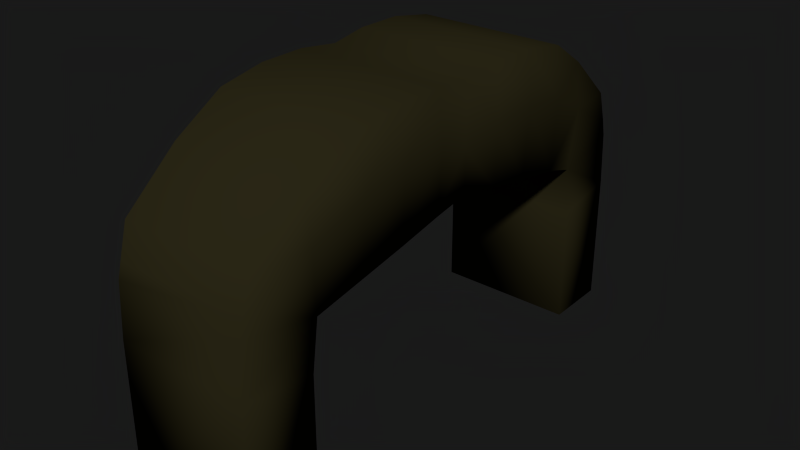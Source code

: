 # Source: beard3.blend  (saved by Blender 2.65.0; exported with 4.5.12 LTS)
import bpy
from mathutils import Matrix  # noqa: F401  (used for matrix-valued properties, if any)

bpy.ops.wm.read_factory_settings(use_empty=True)
scene = bpy.context.scene
scene.name = 'Scene'

# ---- collections
col_collection_1 = bpy.data.collections.new('Collection 1'); scene.collection.children.link(col_collection_1)

# ---- materials (node trees are filled in below, after node groups)
mat_material = bpy.data.materials.new('Material')
mat_material.alpha_threshold = 0.0
mat_material.use_transparent_shadow = False
mat_material.diffuse_color = (0.02365, 0.02039, 0.008146, 1.0)
mat_material.roughness = 0.5
mat_material.line_color = (0.0, 0.0, 0.0, 1.0)

# ---- material node trees

# ---- world
world_world = bpy.data.worlds.new('World'); scene.world = world_world
world_world.color = (0.01002, 0.01002, 0.01002)
world_world.use_sun_shadow = False
world_world.sun_shadow_jitter_overblur = 0.0
world_world.cycles.sampling_method = 'MANUAL'
world_world.cycles.sample_map_resolution = 256
world_world.light_settings.ao_factor = 0.3909

# ---- meshes
me_cube_021 = bpy.data.meshes.new('Cube.021')
me_cube_021.from_pydata([(-1.079, -1.953, -1.065), (1.14, -1.953, -1.065), (-1.079, -1.953, 0.746), (1.14, -1.953, 0.746), (-1.079, -0.5786, 0.8773), (-1.079, -0.5786, -0.7986), (1.14, -0.5786, 0.8773), (1.14, -0.5786, -0.7986), (1.025, -2.703, 0.2941), (-1.079, -2.703, 0.2941), (1.025, -2.606, -1.307), (-1.079, -2.606, -1.307), (-1.079, -3.708, -1.123), (0.9637, -3.708, -1.123), (-1.079, -3.517, -0.4064), (0.9637, -3.517, -0.4064), (-1.079, -1.266, -0.9387), (1.14, -1.266, 0.872), (-1.079, -1.266, 0.872), (1.14, -1.266, -0.9387), (-1.079, -3.65, -0.8964), (1.198, -1.953, 0.01462), (1.198, -0.5786, 0.0799), (1.084, -2.703, -0.3853), (0.9637, -3.65, -0.8676), (1.198, -1.266, 0.1103), (1.025, -2.703, -3.806), (-1.079, -2.703, -3.806), (-1.079, -3.755, -3.864), (0.9637, -3.755, -3.864), (-1.079, -3.755, -1.926), (0.9637, -3.755, -1.926), (-1.079, -2.703, -2.04), (1.025, -2.703, -2.04), (-1.079, 1.953, -1.065), (-1.079, 0.03902, -0.7545), (1.079, 0.03902, -0.7545), (1.14, 1.953, -1.065), (-1.079, 1.953, 0.746), (-1.079, 0.03902, 0.7896), (1.079, 0.03902, 0.7896), (1.14, 1.953, 0.746), (-1.079, 0.5786, 0.8773), (-1.079, 0.5786, -0.7986), (1.14, 0.5786, 0.8773), (1.14, 0.5786, -0.7986), (1.025, 2.703, 0.2941), (-1.079, 2.703, 0.2941), (1.025, 2.606, -1.307), (-1.079, 2.606, -1.307), (-1.079, 3.708, -1.123), (0.9637, 3.708, -1.123), (-1.079, 3.517, -0.4064), (0.9637, 3.517, -0.4064), (-1.079, 1.266, -0.9387), (1.14, 1.266, 0.872), (-1.079, 1.266, 0.872), (1.14, 1.266, -0.9387), (-1.079, 3.65, -0.8964), (1.079, 0.03902, -0.116), (1.198, 1.953, 0.01462), (1.198, 0.5786, 0.0799), (1.084, 2.703, -0.3853), (0.9637, 3.65, -0.8676), (1.198, 1.266, 0.1103), (1.025, 2.703, -3.806), (-1.079, 2.703, -3.806), (-1.079, 3.755, -3.864), (0.9637, 3.755, -3.864), (-1.079, 3.755, -1.926), (0.9637, 3.755, -1.926), (-1.079, 2.703, -2.04), (1.025, 2.703, -2.04)], [], [(17, 3, 21, 25), (25, 21, 1, 19), (0, 1, 10, 11), (5, 35, 36, 7), (6, 40, 39, 4), (59, 22, 7, 36), (16, 5, 7, 19), (17, 6, 4, 18), (40, 6, 22, 59), (31, 30, 28, 29), (8, 9, 14, 15), (21, 3, 8, 23), (6, 17, 25, 22), (10, 23, 24, 13), (23, 8, 15, 24), (3, 2, 9, 8), (22, 25, 19, 7), (1, 21, 23, 10), (0, 16, 19, 1), (3, 17, 18, 2), (20, 24, 15, 14), (24, 20, 12, 13), (27, 26, 29, 28), (30, 32, 27, 28), (32, 33, 26, 27), (33, 31, 29, 26), (13, 12, 30, 31), (12, 11, 32, 30), (11, 10, 33, 32), (10, 13, 31, 33), (55, 64, 60, 41), (64, 57, 37, 60), (34, 49, 48, 37), (43, 45, 36, 35), (44, 42, 39, 40), (59, 36, 45, 61), (54, 57, 45, 43), (55, 56, 42, 44), (40, 59, 61, 44), (70, 68, 67, 69), (46, 53, 52, 47), (60, 62, 46, 41), (44, 61, 64, 55), (48, 51, 63, 62), (62, 63, 53, 46), (41, 46, 47, 38), (61, 45, 57, 64), (37, 48, 62, 60), (34, 37, 57, 54), (41, 38, 56, 55), (58, 52, 53, 63), (63, 51, 50, 58), (66, 67, 68, 65), (69, 67, 66, 71), (71, 66, 65, 72), (72, 65, 68, 70), (51, 70, 69, 50), (50, 69, 71, 49), (49, 71, 72, 48), (48, 72, 70, 51)])
me_cube_021.polygons.foreach_set('use_smooth', [True] * 60)
me_cube_021.materials.append(mat_material)
me_cube_021.use_remesh_preserve_volume = False
me_cube_021.use_remesh_preserve_attributes = False
me_cube_021.use_mirror_vertex_groups = False
me_cube_021.update()

# ---- objects
ob_cube_020 = bpy.data.objects.new('Cube.020', me_cube_021)

# ---- transforms, parenting, visibility, modifiers, constraints
ob_cube_020.location = (1.093, -0.01599, 0.1262)
ob_cube_020.scale = (0.1647, 0.1647, 0.1647)
ob_cube_020.lineart.crease_threshold = 0.0

# ---- collection membership
col_collection_1.objects.link(ob_cube_020)

# ---- scene / render settings (as saved in the file)
scene.frame_start = 1; scene.frame_end = 250; scene.frame_set(1)
scene.render.engine = 'BLENDER_EEVEE_NEXT'
scene.render.image_settings.color_mode = 'RGB'
scene.render.image_settings.compression = 90
scene.render.dither_intensity = 0.0
scene.render.bake_margin = 2
scene.render.bake_bias = 0.0
scene.cycles.use_denoising = False
scene.cycles.samples = 10
scene.cycles.sampling_pattern = 'TABULATED_SOBOL'
scene.cycles.light_sampling_threshold = 0.0
scene.cycles.use_adaptive_sampling = False
scene.cycles.use_light_tree = False
scene.cycles.blur_glossy = 0.0
scene.cycles.volume_bounces = 1
scene.cycles.pixel_filter_type = 'GAUSSIAN'
scene.cycles.sample_clamp_indirect = 0.0
scene.view_settings.view_transform = 'Standard'
bpy.context.view_layer.update()

# ---- added for rendering (the .blend has no active camera and no usable light): camera, sun
cam_auto = bpy.data.cameras.new('AutoCamera')
cam_auto.lens = 50.0
cam_auto.sensor_width = 36.0
cam_auto.clip_end = 1000.0
ob_auto_camera = bpy.data.objects.new('AutoCamera', cam_auto)
scene.collection.objects.link(ob_auto_camera)
ob_auto_camera.location = (2.50024, -1.69256, 0.997939)
ob_auto_camera.rotation_euler = (1.09748, -7.21219e-08, 0.694738)
scene.camera = ob_auto_camera
light_auto_sun = bpy.data.lights.new('AutoSun', 'SUN')
light_auto_sun.energy = 3.0
light_auto_sun.angle = 0.0523599
ob_auto_sun = bpy.data.objects.new('AutoSun', light_auto_sun)
scene.collection.objects.link(ob_auto_sun)
ob_auto_sun.rotation_euler = (0.872665, 0.174533, 0.523599)
bpy.context.view_layer.update()
